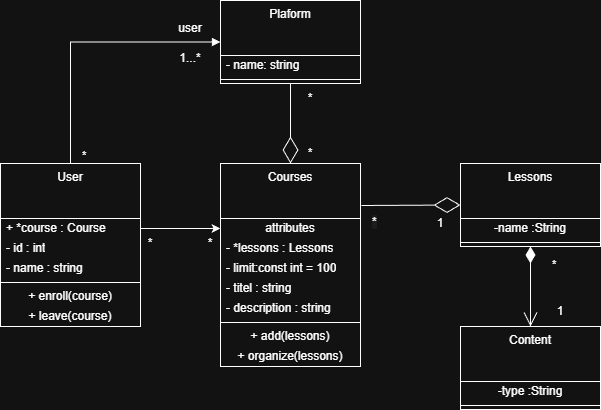

The diagram above was exported from draw.io. Its source (the exported page's mxGraphModel, read from the mxfile embedded in the PNG):
<mxGraphModel dx="1640" dy="2148" grid="1" gridSize="10" guides="1" tooltips="1" connect="1" arrows="1" fold="1" page="1" pageScale="1" pageWidth="827" pageHeight="1169" math="0" shadow="0">
  <root>
    <mxCell id="0" />
    <mxCell id="1" parent="0" />
    <mxCell id="3PWa7tErAJZugBrI9ICO-1" parent="1" style="swimlane;fontStyle=0;align=center;verticalAlign=top;childLayout=stackLayout;horizontal=1;startSize=55;horizontalStack=0;resizeParent=1;resizeParentMax=0;resizeLast=0;collapsible=0;marginBottom=0;html=1;whiteSpace=wrap;" value="Courses" vertex="1">
      <mxGeometry height="203" width="140" x="180" y="80" as="geometry" />
    </mxCell>
    <mxCell id="3PWa7tErAJZugBrI9ICO-2" parent="3PWa7tErAJZugBrI9ICO-1" style="text;html=1;strokeColor=none;fillColor=none;align=center;verticalAlign=middle;spacingLeft=4;spacingRight=4;overflow=hidden;rotatable=0;points=[[0,0.5],[1,0.5]];portConstraint=eastwest;whiteSpace=wrap;" value="attributes" vertex="1">
      <mxGeometry height="20" width="140" y="55" as="geometry" />
    </mxCell>
    <mxCell id="3PWa7tErAJZugBrI9ICO-76" parent="3PWa7tErAJZugBrI9ICO-1" style="text;html=1;strokeColor=none;fillColor=none;align=left;verticalAlign=middle;spacingLeft=4;spacingRight=4;overflow=hidden;rotatable=0;points=[[0,0.5],[1,0.5]];portConstraint=eastwest;whiteSpace=wrap;" value="- *lessons : Lessons" vertex="1">
      <mxGeometry height="20" width="140" y="75" as="geometry" />
    </mxCell>
    <mxCell id="3PWa7tErAJZugBrI9ICO-3" parent="3PWa7tErAJZugBrI9ICO-1" style="text;html=1;strokeColor=none;fillColor=none;align=left;verticalAlign=middle;spacingLeft=4;spacingRight=4;overflow=hidden;rotatable=0;points=[[0,0.5],[1,0.5]];portConstraint=eastwest;whiteSpace=wrap;" value="- limit:const int = 100" vertex="1">
      <mxGeometry height="20" width="140" y="95" as="geometry" />
    </mxCell>
    <mxCell id="3PWa7tErAJZugBrI9ICO-26" parent="3PWa7tErAJZugBrI9ICO-1" style="text;html=1;strokeColor=none;fillColor=none;align=left;verticalAlign=middle;spacingLeft=4;spacingRight=4;overflow=hidden;rotatable=0;points=[[0,0.5],[1,0.5]];portConstraint=eastwest;whiteSpace=wrap;" value="- titel : string" vertex="1">
      <mxGeometry height="20" width="140" y="115" as="geometry" />
    </mxCell>
    <mxCell id="3PWa7tErAJZugBrI9ICO-27" parent="3PWa7tErAJZugBrI9ICO-1" style="text;html=1;strokeColor=none;fillColor=none;align=left;verticalAlign=middle;spacingLeft=4;spacingRight=4;overflow=hidden;rotatable=0;points=[[0,0.5],[1,0.5]];portConstraint=eastwest;whiteSpace=wrap;" value="- description : string" vertex="1">
      <mxGeometry height="20" width="140" y="135" as="geometry" />
    </mxCell>
    <mxCell id="3PWa7tErAJZugBrI9ICO-6" parent="3PWa7tErAJZugBrI9ICO-1" style="line;strokeWidth=1;fillColor=none;align=left;verticalAlign=middle;spacingTop=-1;spacingLeft=3;spacingRight=3;rotatable=0;labelPosition=right;points=[];portConstraint=eastwest;" value="" vertex="1">
      <mxGeometry height="8" width="140" y="155" as="geometry" />
    </mxCell>
    <mxCell id="3PWa7tErAJZugBrI9ICO-77" parent="3PWa7tErAJZugBrI9ICO-1" style="text;html=1;strokeColor=none;fillColor=none;align=center;verticalAlign=middle;spacingLeft=4;spacingRight=4;overflow=hidden;rotatable=0;points=[[0,0.5],[1,0.5]];portConstraint=eastwest;whiteSpace=wrap;" value="+ add(lessons)" vertex="1">
      <mxGeometry height="20" width="140" y="163" as="geometry" />
    </mxCell>
    <mxCell id="3PWa7tErAJZugBrI9ICO-7" parent="3PWa7tErAJZugBrI9ICO-1" style="text;html=1;strokeColor=none;fillColor=none;align=center;verticalAlign=middle;spacingLeft=4;spacingRight=4;overflow=hidden;rotatable=0;points=[[0,0.5],[1,0.5]];portConstraint=eastwest;whiteSpace=wrap;" value="+ organize(lessons)" vertex="1">
      <mxGeometry height="20" width="140" y="183" as="geometry" />
    </mxCell>
    <mxCell id="3PWa7tErAJZugBrI9ICO-9" parent="1" style="swimlane;fontStyle=0;align=center;verticalAlign=top;childLayout=stackLayout;horizontal=1;startSize=55;horizontalStack=0;resizeParent=1;resizeParentMax=0;resizeLast=0;collapsible=0;marginBottom=0;html=1;whiteSpace=wrap;" value="Lessons" vertex="1">
      <mxGeometry height="83" width="140" x="420" y="80" as="geometry" />
    </mxCell>
    <mxCell id="3PWa7tErAJZugBrI9ICO-10" parent="3PWa7tErAJZugBrI9ICO-9" style="text;html=1;strokeColor=none;fillColor=none;align=center;verticalAlign=middle;spacingLeft=4;spacingRight=4;overflow=hidden;rotatable=0;points=[[0,0.5],[1,0.5]];portConstraint=eastwest;whiteSpace=wrap;" value="-name :String" vertex="1">
      <mxGeometry height="20" width="140" y="55" as="geometry" />
    </mxCell>
    <mxCell id="3PWa7tErAJZugBrI9ICO-14" parent="3PWa7tErAJZugBrI9ICO-9" style="line;strokeWidth=1;fillColor=none;align=left;verticalAlign=middle;spacingTop=-1;spacingLeft=3;spacingRight=3;rotatable=0;labelPosition=right;points=[];portConstraint=eastwest;" value="" vertex="1">
      <mxGeometry height="8" width="140" y="75" as="geometry" />
    </mxCell>
    <mxCell id="3PWa7tErAJZugBrI9ICO-17" parent="1" style="swimlane;fontStyle=0;align=center;verticalAlign=top;childLayout=stackLayout;horizontal=1;startSize=55;horizontalStack=0;resizeParent=1;resizeParentMax=0;resizeLast=0;collapsible=0;marginBottom=0;html=1;whiteSpace=wrap;" value="User" vertex="1">
      <mxGeometry height="163" width="140" x="-40" y="80" as="geometry" />
    </mxCell>
    <mxCell id="3PWa7tErAJZugBrI9ICO-40" parent="3PWa7tErAJZugBrI9ICO-17" style="text;html=1;strokeColor=none;fillColor=none;align=left;verticalAlign=middle;spacingLeft=4;spacingRight=4;overflow=hidden;rotatable=0;points=[[0,0.5],[1,0.5]];portConstraint=eastwest;whiteSpace=wrap;" value="+ *course : Course" vertex="1">
      <mxGeometry height="20" width="140" y="55" as="geometry" />
    </mxCell>
    <mxCell id="3PWa7tErAJZugBrI9ICO-42" parent="3PWa7tErAJZugBrI9ICO-17" style="text;html=1;strokeColor=none;fillColor=none;align=left;verticalAlign=middle;spacingLeft=4;spacingRight=4;overflow=hidden;rotatable=0;points=[[0,0.5],[1,0.5]];portConstraint=eastwest;whiteSpace=wrap;" value="- id : int" vertex="1">
      <mxGeometry height="20" width="140" y="75" as="geometry" />
    </mxCell>
    <mxCell id="3PWa7tErAJZugBrI9ICO-19" parent="3PWa7tErAJZugBrI9ICO-17" style="text;html=1;strokeColor=none;fillColor=none;align=left;verticalAlign=middle;spacingLeft=4;spacingRight=4;overflow=hidden;rotatable=0;points=[[0,0.5],[1,0.5]];portConstraint=eastwest;whiteSpace=wrap;" value="- name : string" vertex="1">
      <mxGeometry height="20" width="140" y="95" as="geometry" />
    </mxCell>
    <mxCell id="3PWa7tErAJZugBrI9ICO-22" parent="3PWa7tErAJZugBrI9ICO-17" style="line;strokeWidth=1;fillColor=none;align=left;verticalAlign=middle;spacingTop=-1;spacingLeft=3;spacingRight=3;rotatable=0;labelPosition=right;points=[];portConstraint=eastwest;" value="" vertex="1">
      <mxGeometry height="8" width="140" y="115" as="geometry" />
    </mxCell>
    <mxCell id="3PWa7tErAJZugBrI9ICO-41" parent="3PWa7tErAJZugBrI9ICO-17" style="text;html=1;strokeColor=none;fillColor=none;align=center;verticalAlign=middle;spacingLeft=4;spacingRight=4;overflow=hidden;rotatable=0;points=[[0,0.5],[1,0.5]];portConstraint=eastwest;whiteSpace=wrap;" value="+ enroll(course)" vertex="1">
      <mxGeometry height="20" width="140" y="123" as="geometry" />
    </mxCell>
    <mxCell id="3PWa7tErAJZugBrI9ICO-23" parent="3PWa7tErAJZugBrI9ICO-17" style="text;html=1;strokeColor=none;fillColor=none;align=center;verticalAlign=middle;spacingLeft=4;spacingRight=4;overflow=hidden;rotatable=0;points=[[0,0.5],[1,0.5]];portConstraint=eastwest;whiteSpace=wrap;" value="+ leave(course)" vertex="1">
      <mxGeometry height="20" width="140" y="143" as="geometry" />
    </mxCell>
    <mxCell id="3PWa7tErAJZugBrI9ICO-30" parent="1" style="swimlane;fontStyle=0;align=center;verticalAlign=top;childLayout=stackLayout;horizontal=1;startSize=55;horizontalStack=0;resizeParent=1;resizeParentMax=0;resizeLast=0;collapsible=0;marginBottom=0;html=1;whiteSpace=wrap;" value="Content" vertex="1">
      <mxGeometry height="83" width="140" x="420" y="243" as="geometry" />
    </mxCell>
    <mxCell id="3PWa7tErAJZugBrI9ICO-64" parent="3PWa7tErAJZugBrI9ICO-30" style="text;html=1;strokeColor=none;fillColor=none;align=center;verticalAlign=middle;spacingLeft=4;spacingRight=4;overflow=hidden;rotatable=0;points=[[0,0.5],[1,0.5]];portConstraint=eastwest;whiteSpace=wrap;" value="-type :String" vertex="1">
      <mxGeometry height="20" width="140" y="55" as="geometry" />
    </mxCell>
    <mxCell id="3PWa7tErAJZugBrI9ICO-33" parent="3PWa7tErAJZugBrI9ICO-30" style="line;strokeWidth=1;fillColor=none;align=left;verticalAlign=middle;spacingTop=-1;spacingLeft=3;spacingRight=3;rotatable=0;labelPosition=right;points=[];portConstraint=eastwest;" value="" vertex="1">
      <mxGeometry height="8" width="140" y="75" as="geometry" />
    </mxCell>
    <mxCell id="3PWa7tErAJZugBrI9ICO-43" parent="1" style="swimlane;fontStyle=0;align=center;verticalAlign=top;childLayout=stackLayout;horizontal=1;startSize=55;horizontalStack=0;resizeParent=1;resizeParentMax=0;resizeLast=0;collapsible=0;marginBottom=0;html=1;whiteSpace=wrap;" value="Plaform" vertex="1">
      <mxGeometry height="83" width="140" x="180" y="-83" as="geometry" />
    </mxCell>
    <mxCell id="3PWa7tErAJZugBrI9ICO-45" parent="3PWa7tErAJZugBrI9ICO-43" style="text;html=1;strokeColor=none;fillColor=none;align=left;verticalAlign=middle;spacingLeft=4;spacingRight=4;overflow=hidden;rotatable=0;points=[[0,0.5],[1,0.5]];portConstraint=eastwest;whiteSpace=wrap;" value="- name: string" vertex="1">
      <mxGeometry height="20" width="140" y="55" as="geometry" />
    </mxCell>
    <mxCell id="3PWa7tErAJZugBrI9ICO-48" parent="3PWa7tErAJZugBrI9ICO-43" style="line;strokeWidth=1;fillColor=none;align=left;verticalAlign=middle;spacingTop=-1;spacingLeft=3;spacingRight=3;rotatable=0;labelPosition=right;points=[];portConstraint=eastwest;" value="" vertex="1">
      <mxGeometry height="8" width="140" y="75" as="geometry" />
    </mxCell>
    <mxCell id="3PWa7tErAJZugBrI9ICO-53" edge="1" parent="1" source="3PWa7tErAJZugBrI9ICO-43" style="endArrow=diamondThin;endFill=0;endSize=24;html=1;rounded=0;exitX=0.5;exitY=1;exitDx=0;exitDy=0;entryX=0.5;entryY=0;entryDx=0;entryDy=0;" target="3PWa7tErAJZugBrI9ICO-1" value="">
      <mxGeometry relative="1" width="160" as="geometry">
        <mxPoint x="260" y="70" as="sourcePoint" />
        <mxPoint x="420" y="70" as="targetPoint" />
      </mxGeometry>
    </mxCell>
    <mxCell id="3PWa7tErAJZugBrI9ICO-55" parent="1" style="text;html=1;whiteSpace=wrap;strokeColor=none;fillColor=none;align=center;verticalAlign=middle;rounded=0;" value="1...*" vertex="1">
      <mxGeometry height="30" width="60" x="120" y="-40" as="geometry" />
    </mxCell>
    <mxCell id="3PWa7tErAJZugBrI9ICO-57" edge="1" parent="1" source="3PWa7tErAJZugBrI9ICO-17" style="endArrow=block;endFill=1;html=1;edgeStyle=orthogonalEdgeStyle;align=left;verticalAlign=top;rounded=0;exitX=0.5;exitY=0;exitDx=0;exitDy=0;entryX=0;entryY=0.5;entryDx=0;entryDy=0;" target="3PWa7tErAJZugBrI9ICO-43" value="">
      <mxGeometry relative="1" x="-1" as="geometry">
        <mxPoint x="260" y="70" as="sourcePoint" />
        <mxPoint x="420" y="70" as="targetPoint" />
      </mxGeometry>
    </mxCell>
    <mxCell id="3PWa7tErAJZugBrI9ICO-58" connectable="0" parent="3PWa7tErAJZugBrI9ICO-57" style="edgeLabel;resizable=0;html=1;align=left;verticalAlign=bottom;" value="*" vertex="1">
      <mxGeometry relative="1" x="-1" as="geometry">
        <mxPoint x="10" as="offset" />
      </mxGeometry>
    </mxCell>
    <mxCell id="3PWa7tErAJZugBrI9ICO-59" parent="1" style="text;html=1;whiteSpace=wrap;strokeColor=none;fillColor=none;align=center;verticalAlign=middle;rounded=0;" value="user" vertex="1">
      <mxGeometry height="30" width="60" x="120" y="-70" as="geometry" />
    </mxCell>
    <mxCell id="3PWa7tErAJZugBrI9ICO-60" parent="1" style="text;html=1;whiteSpace=wrap;strokeColor=none;fillColor=none;align=center;verticalAlign=middle;rounded=0;" value="*" vertex="1">
      <mxGeometry height="30" width="60" x="240" as="geometry" />
    </mxCell>
    <mxCell id="3PWa7tErAJZugBrI9ICO-61" parent="1" style="text;html=1;whiteSpace=wrap;strokeColor=none;fillColor=none;align=center;verticalAlign=middle;rounded=0;" value="*" vertex="1">
      <mxGeometry height="30" width="60" x="240" y="55" as="geometry" />
    </mxCell>
    <mxCell id="3PWa7tErAJZugBrI9ICO-62" edge="1" parent="1" style="endArrow=diamondThin;endFill=0;endSize=24;html=1;rounded=0;entryX=0;entryY=0.5;entryDx=0;entryDy=0;" target="3PWa7tErAJZugBrI9ICO-9" value="">
      <mxGeometry relative="1" width="160" as="geometry">
        <mxPoint x="321" y="122" as="sourcePoint" />
        <mxPoint x="460" y="60" as="targetPoint" />
      </mxGeometry>
    </mxCell>
    <mxCell id="3PWa7tErAJZugBrI9ICO-70" edge="1" parent="1" source="3PWa7tErAJZugBrI9ICO-9" style="endArrow=open;html=1;endSize=12;startArrow=diamondThin;startSize=14;startFill=1;edgeStyle=orthogonalEdgeStyle;align=left;verticalAlign=bottom;rounded=0;exitX=0.5;exitY=1;exitDx=0;exitDy=0;entryX=0.5;entryY=0;entryDx=0;entryDy=0;" target="3PWa7tErAJZugBrI9ICO-30" value="*">
      <mxGeometry relative="1" x="-0.325" y="20" as="geometry">
        <mxPoint as="offset" />
        <mxPoint x="210" y="330" as="sourcePoint" />
        <mxPoint x="490" y="240" as="targetPoint" />
      </mxGeometry>
    </mxCell>
    <mxCell id="3PWa7tErAJZugBrI9ICO-72" parent="1" style="text;html=1;whiteSpace=wrap;strokeColor=none;fillColor=none;align=center;verticalAlign=middle;rounded=0;" value="1" vertex="1">
      <mxGeometry height="30" width="60" x="490" y="213" as="geometry" />
    </mxCell>
    <mxCell id="3PWa7tErAJZugBrI9ICO-73" parent="1" style="text;whiteSpace=wrap;html=1;" value="&lt;span style=&quot;color: rgb(255, 255, 255); font-family: Helvetica; font-size: 12px; font-style: normal; font-variant-ligatures: normal; font-variant-caps: normal; font-weight: 400; letter-spacing: normal; orphans: 2; text-align: center; text-indent: 0px; text-transform: none; widows: 2; word-spacing: 0px; -webkit-text-stroke-width: 0px; white-space: normal; background-color: rgb(27, 29, 30); text-decoration-thickness: initial; text-decoration-style: initial; text-decoration-color: initial; display: inline !important; float: none;&quot;&gt;*&lt;/span&gt;" vertex="1">
      <mxGeometry height="20" width="20" x="330" y="125" as="geometry" />
    </mxCell>
    <mxCell id="3PWa7tErAJZugBrI9ICO-74" parent="1" style="text;html=1;whiteSpace=wrap;strokeColor=none;fillColor=none;align=center;verticalAlign=middle;rounded=0;" value="1" vertex="1">
      <mxGeometry height="30" width="60" x="370" y="125" as="geometry" />
    </mxCell>
    <mxCell id="3PWa7tErAJZugBrI9ICO-78" edge="1" parent="1" source="3PWa7tErAJZugBrI9ICO-40" style="edgeStyle=orthogonalEdgeStyle;rounded=0;orthogonalLoop=1;jettySize=auto;html=1;exitX=1;exitY=0.5;exitDx=0;exitDy=0;entryX=0;entryY=0.5;entryDx=0;entryDy=0;" target="3PWa7tErAJZugBrI9ICO-2">
      <mxGeometry relative="1" as="geometry" />
    </mxCell>
    <mxCell id="3PWa7tErAJZugBrI9ICO-79" parent="1" style="text;html=1;whiteSpace=wrap;strokeColor=none;fillColor=none;align=center;verticalAlign=middle;rounded=0;" value="*" vertex="1">
      <mxGeometry height="30" width="60" x="140" y="145" as="geometry" />
    </mxCell>
    <mxCell id="3PWa7tErAJZugBrI9ICO-80" parent="1" style="text;html=1;whiteSpace=wrap;strokeColor=none;fillColor=none;align=center;verticalAlign=middle;rounded=0;" value="*" vertex="1">
      <mxGeometry height="30" width="60" x="80" y="145" as="geometry" />
    </mxCell>
  </root>
</mxGraphModel>